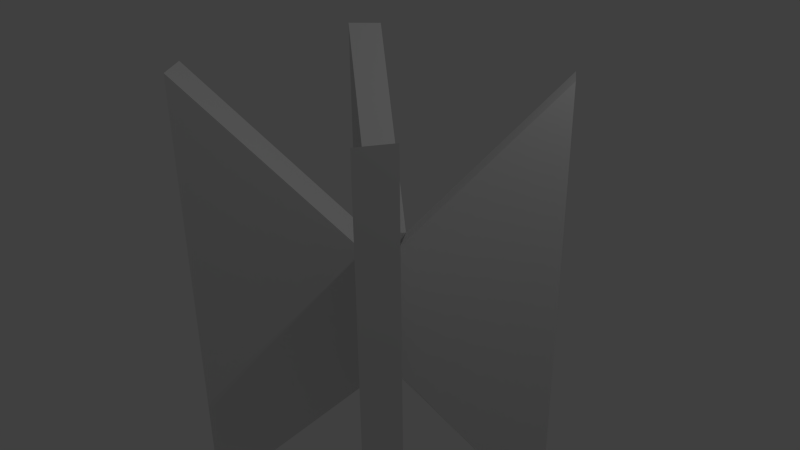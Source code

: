 # Source: Mirror_Modifier.blend  (saved by Blender 2.76.0; exported with 4.5.12 LTS)
import bpy
from mathutils import Matrix  # noqa: F401  (used for matrix-valued properties, if any)

bpy.ops.wm.read_factory_settings(use_empty=True)
scene = bpy.context.scene
scene.name = 'Scene'

# ---- collections
col_collection_1 = bpy.data.collections.new('Collection 1'); scene.collection.children.link(col_collection_1)

# ---- materials (node trees are filled in below, after node groups)
mat_material = bpy.data.materials.new('Material')
mat_material.alpha_threshold = 0.0
mat_material.use_transparent_shadow = False
mat_material.roughness = 0.5
mat_material.line_color = (0.0, 0.0, 0.0, 1.0)

# ---- material node trees

# ---- world
world_world = bpy.data.worlds.new('World'); scene.world = world_world
world_world.color = (0.05088, 0.05088, 0.05088)
world_world.use_sun_shadow = False
world_world.sun_shadow_jitter_overblur = 0.0
world_world.cycles.sampling_method = 'MANUAL'
world_world.cycles.sample_map_resolution = 256

# ---- cameras
cam_camera = bpy.data.cameras.new('Camera')
cam_camera.clip_end = 100.0
cam_camera.lens = 35.0
cam_camera.sensor_width = 32.0
cam_camera.sensor_height = 18.0
cam_camera.ortho_scale = 7.314
cam_camera.dof.focus_distance = 0.0
cam_camera.dof.aperture_fstop = 128.0

# ---- lights
light_lamp = bpy.data.lights.new('Lamp', 'POINT')
light_lamp.transmission_factor = 0.0
light_lamp.cutoff_distance = 30.0
light_lamp.energy = 100.0
light_lamp.shadow_buffer_clip_start = 1.001
light_lamp.shadow_soft_size = 0.1
light_lamp.shadow_maximum_resolution = 0.006
light_lamp.use_absolute_resolution = True
light_lamp.cycles.use_multiple_importance_sampling = False

# ---- meshes
me_cube = bpy.data.meshes.new('Cube')
me_cube.from_pydata([(1.682, -1.714, 2.404), (0.1276, -0.2798, 0.1936), (-1.682, -1.714, 2.404), (0.1245, -0.2749, -1.806), (1.951, -1.347, 2.424), (0.3934, 0.09208, 0.2139), (-0.1413, 0.08712, -1.786), (-1.951, -1.347, 2.424), (-0.1413, 0.08712, 0.2139), (1.682, -1.714, -4.017), (0.1245, -0.2748, 0.1936), (0.1276, -0.2798, -1.806), (-1.951, -1.347, -3.997), (-1.682, -1.714, -4.017), (1.951, -1.347, -3.997), (0.3934, 0.09208, -1.786), (1.682, 1.714, 2.404), (0.1262, 0.4555, 0.1924), (-1.682, 1.714, 2.404), (0.1245, 0.4593, -1.806), (1.951, 1.347, 2.424), (0.3934, 0.0924, 0.2139), (-0.1427, 0.08854, -1.787), (-1.951, 1.347, 2.424), (-0.1427, 0.08854, 0.2127), (1.682, 1.714, -4.017), (0.1245, 0.4593, 0.1936), (0.1262, 0.4555, -1.808), (-1.951, 1.347, -3.997), (-1.682, 1.714, -4.017), (1.951, 1.347, -3.997), (0.3934, 0.0924, -1.786)], [], [(14, 9, 3, 15), (4, 5, 10, 0), (14, 4, 0, 9), (9, 0, 10, 3), (3, 10, 5, 15), (4, 14, 15, 5), (12, 6, 11, 13), (7, 2, 1, 8), (12, 13, 2, 7), (13, 11, 1, 2), (11, 6, 8, 1), (7, 8, 6, 12), (30, 31, 19, 25), (20, 16, 26, 21), (30, 25, 16, 20), (25, 19, 26, 16), (19, 31, 21, 26), (20, 21, 31, 30), (28, 29, 27, 22), (23, 24, 17, 18), (28, 23, 18, 29), (29, 18, 17, 27), (27, 17, 24, 22), (23, 28, 22, 24)])
me_cube.materials.append(mat_material)
me_cube.use_remesh_preserve_volume = False
me_cube.use_remesh_preserve_attributes = False
me_cube.use_mirror_vertex_groups = False
me_cube.update()

# ---- objects
ob_cube = bpy.data.objects.new('Cube', me_cube)
ob_lamp = bpy.data.objects.new('Lamp', light_lamp)
ob_camera = bpy.data.objects.new('Camera', cam_camera)

# ---- transforms, parenting, visibility, modifiers, constraints
ob_cube.location = (0.0, 0.0, 0.0)
ob_cube.lock_rotations_4d = False
ob_cube.empty_display_type = 'ARROWS'
ob_cube.lineart.crease_threshold = 0.0
ob_lamp.location = (4.076, 1.005, 5.904)
ob_lamp.rotation_euler = (0.6503, 0.05522, 1.866)
ob_lamp.lock_rotations_4d = False
ob_lamp.empty_display_type = 'ARROWS'
ob_lamp.color = (0.0, 0.0, 0.0, 0.0)
ob_lamp.lineart.crease_threshold = 0.0
ob_camera.location = (7.481, -6.508, 5.344)
ob_camera.rotation_euler = (1.109, 0.01082, 0.8149)
ob_camera.lock_rotations_4d = False
ob_camera.empty_display_type = 'ARROWS'
ob_camera.color = (0.0, 0.0, 0.0, 0.0)
ob_camera.display_type = 'WIRE'
ob_camera.lineart.crease_threshold = 0.0

# ---- collection membership
col_collection_1.objects.link(ob_cube)
col_collection_1.objects.link(ob_lamp)
col_collection_1.objects.link(ob_camera)

# ---- scene / render settings (as saved in the file)
scene.camera = ob_camera
scene.frame_start = 1; scene.frame_end = 250; scene.frame_set(1)
scene.render.engine = 'BLENDER_EEVEE_NEXT'
scene.render.resolution_percentage = 50
scene.render.dither_intensity = 0.0
scene.cycles.use_denoising = False
scene.cycles.samples = 10
scene.cycles.sampling_pattern = 'TABULATED_SOBOL'
scene.cycles.light_sampling_threshold = 0.0
scene.cycles.use_adaptive_sampling = False
scene.cycles.use_light_tree = False
scene.cycles.blur_glossy = 0.0
scene.cycles.pixel_filter_type = 'GAUSSIAN'
scene.cycles.sample_clamp_indirect = 0.0
scene.view_settings.view_transform = 'Standard'
bpy.context.view_layer.update()
